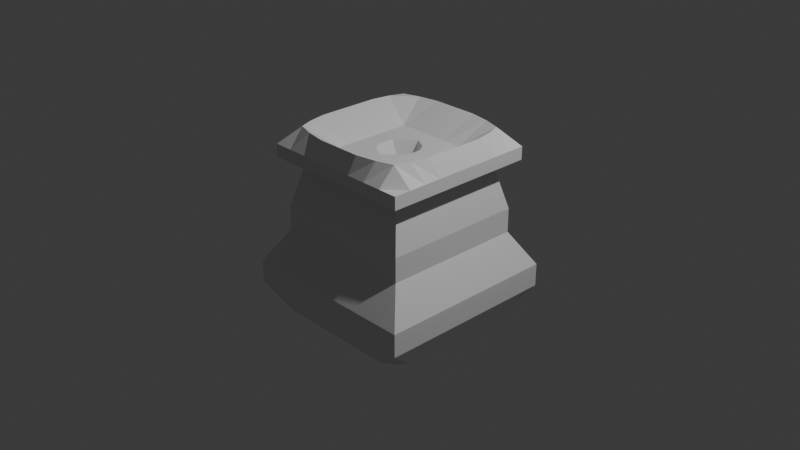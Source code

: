 # Source: The_intriguing_block_of_ever.blend  (saved by Blender 4.5.87; exported with 4.5.12 LTS)
import bpy
from mathutils import Matrix  # noqa: F401  (used for matrix-valued properties, if any)

bpy.ops.wm.read_factory_settings(use_empty=True)
scene = bpy.context.scene
scene.name = 'Scene'

# ---- collections
col_collection = bpy.data.collections.new('Collection'); scene.collection.children.link(col_collection)

# ---- materials (node trees are filled in below, after node groups)
mat_material = bpy.data.materials.new('Material')
mat_material.alpha_threshold = 0.0
mat_material.roughness = 0.5
mat_material.line_color = (0.0, 0.0, 0.0, 1.0)

# ---- material node trees
mat_material.use_nodes = True; mat_material.node_tree.nodes.clear()
_N = mat_material.node_tree.nodes; _L = mat_material.node_tree.links
n0 = _N.new('ShaderNodeOutputMaterial'); n0.name = 'Material Output'; n0.location = (200, 100)
n1 = _N.new('ShaderNodeBsdfPrincipled'); n1.name = 'Principled BSDF'; n1.location = (-200, 100)
n1.inputs[3].default_value = 1.45
_L.new(n1.outputs[0], n0.inputs[0])
n0.is_active_output = True

# ---- world
world_world = bpy.data.worlds.new('World'); scene.world = world_world
world_world.use_nodes = True; world_world.node_tree.nodes.clear()
_N = world_world.node_tree.nodes; _L = world_world.node_tree.links
n0 = _N.new('ShaderNodeOutputWorld'); n0.name = 'World Output'; n0.location = (200, 100)
n1 = _N.new('ShaderNodeBackground'); n1.name = 'Background'; n1.location = (-200, 100)
n1.inputs[0].default_value = (0.05088, 0.05088, 0.05088, 1.0)
_L.new(n1.outputs[0], n0.inputs[0])
n0.is_active_output = True
world_world.color = (0.05088, 0.05088, 0.05088)
world_world.sun_shadow_jitter_overblur = 0.0

# ---- cameras
cam_camera = bpy.data.cameras.new('Camera')
cam_camera.clip_end = 100.0
cam_camera.ortho_scale = 7.314

# ---- lights
light_light = bpy.data.lights.new('Light', 'POINT')
light_light.energy = 1000.0
light_light.shadow_soft_size = 0.1

# ---- meshes
me_cube = bpy.data.meshes.new('Cube')
me_cube.from_pydata([(0.851, 0.851, 0.8047), (0.8105, 0.8105, -1.0), (0.851, -0.851, 0.8047), (0.8105, -0.8105, -1.0), (-0.851, 0.851, 0.8047), (-0.8105, 0.8105, -1.0), (-0.851, -0.851, 0.8047), (-0.8105, -0.8105, -1.0), (0.851, 0.851, 0.6648), (0.6692, 0.6692, 0.5577), (0.7783, 0.7783, 0.1316), (0.7783, 0.7783, -2.835e-10), (0.7783, 0.7783, -0.1316), (1.0, 1.0, -0.5), (1.0, 1.0, -0.75), (-1.0, -1.0, -0.75), (-1.0, -1.0, -0.5), (-0.7783, -0.7783, -0.1316), (-0.7783, -0.7783, -2.835e-10), (-0.7783, -0.7783, 0.1316), (-0.6692, -0.6692, 0.5577), (-0.851, -0.851, 0.6648), (0.851, -0.851, 0.6648), (0.6692, -0.6692, 0.5577), (0.7783, -0.7783, 0.1316), (0.7783, -0.7783, -2.835e-10), (0.7783, -0.7783, -0.1316), (1.0, -1.0, -0.5), (1.0, -1.0, -0.75), (-0.851, 0.851, 0.6648), (-0.6692, 0.6692, 0.5577), (-0.7783, 0.7783, 0.1316), (-0.7783, 0.7783, -2.835e-10), (-0.7783, 0.7783, -0.1316), (-1.0, 1.0, -0.5), (-1.0, 1.0, -0.75), (-0.8924, 0.6941, -1.0), (-0.8924, 0.4958, -1.0), (-0.8924, 0.2975, -1.0), (-0.8924, 0.09915, -1.0), (-0.8924, -0.09915, -1.0), (-0.8924, -0.2975, -1.0), (-0.8924, -0.4958, -1.0), (-0.8924, -0.6941, -1.0), (0.851, 0.6619, 0.8047), (0.851, 0.4728, 0.8047), (0.851, 0.2837, 0.8047), (0.851, 0.09456, 0.8047), (0.851, -0.09456, 0.8047), (0.851, -0.2837, 0.8047), (0.851, -0.4728, 0.8047), (0.851, -0.6619, 0.8047), (-0.851, -0.6619, 0.8047), (-0.851, -0.4728, 0.8047), (-0.851, -0.2837, 0.8047), (-0.851, -0.09456, 0.8047), (-0.851, 0.09456, 0.8047), (-0.851, 0.2837, 0.8047), (-0.851, 0.4728, 0.8047), (-0.851, 0.6619, 0.8047), (0.8924, -0.6941, -1.0), (0.8924, -0.4958, -1.0), (0.8924, -0.2975, -1.0), (0.8924, -0.09915, -1.0), (0.8924, 0.09915, -1.0), (0.8924, 0.2975, -1.0), (0.8924, 0.4958, -1.0), (0.8924, 0.6941, -1.0), (1.0, 0.7778, -0.75), (1.0, 0.5556, -0.75), (1.0, 0.3333, -0.75), (1.0, 0.1111, -0.75), (1.0, -0.1111, -0.75), (1.0, -0.3333, -0.75), (1.0, -0.5556, -0.75), (1.0, -0.7778, -0.75), (1.0, 0.7778, -0.5), (1.0, 0.5556, -0.5), (1.0, 0.3333, -0.5), (1.0, 0.1111, -0.5), (1.0, -0.1111, -0.5), (1.0, -0.3333, -0.5), (1.0, -0.5556, -0.5), (1.0, -0.7778, -0.5), (0.7783, 0.6053, -0.1316), (0.7783, 0.4324, -0.1316), (0.7783, 0.2594, -0.1316), (0.7783, 0.08648, -0.1316), (0.7783, -0.08648, -0.1316), (0.7783, -0.2594, -0.1316), (0.7783, -0.4324, -0.1316), (0.7783, -0.6053, -0.1316), (0.7783, 0.6053, -2.835e-10), (0.7783, 0.4324, -2.835e-10), (0.7783, 0.2594, -2.835e-10), (0.7783, 0.08648, -2.835e-10), (0.7783, -0.08648, -2.835e-10), (0.7783, -0.2594, -2.835e-10), (0.7783, -0.4324, -2.835e-10), (0.7783, -0.6053, -2.835e-10), (0.7783, 0.6053, 0.1316), (0.7783, 0.4324, 0.1316), (0.7783, 0.2594, 0.1316), (0.7783, 0.08648, 0.1316), (0.7783, -0.08648, 0.1316), (0.7783, -0.2594, 0.1316), (0.7783, -0.4324, 0.1316), (0.7783, -0.6053, 0.1316), (0.6692, 0.5205, 0.5577), (0.6692, 0.3718, 0.5577), (0.6692, 0.2231, 0.5577), (0.6692, 0.07435, 0.5577), (0.6692, -0.07435, 0.5577), (0.6692, -0.2231, 0.5577), (0.6692, -0.3718, 0.5577), (0.6692, -0.5205, 0.5577), (0.851, 0.6619, 0.6648), (0.851, 0.4728, 0.6648), (0.851, 0.2837, 0.6648), (0.851, 0.09456, 0.6648), (0.851, -0.09456, 0.6648), (0.851, -0.2837, 0.6648), (0.851, -0.4728, 0.6648), (0.851, -0.6619, 0.6648), (-1.0, -0.7778, -0.75), (-1.0, -0.5556, -0.75), (-1.0, -0.3333, -0.75), (-1.0, -0.1111, -0.75), (-1.0, 0.1111, -0.75), (-1.0, 0.3333, -0.75), (-1.0, 0.5556, -0.75), (-1.0, 0.7778, -0.75), (-1.0, -0.7778, -0.5), (-1.0, -0.5556, -0.5), (-1.0, -0.3333, -0.5), (-1.0, -0.1111, -0.5), (-1.0, 0.1111, -0.5), (-1.0, 0.3333, -0.5), (-1.0, 0.5556, -0.5), (-1.0, 0.7778, -0.5), (-0.7783, -0.6053, -0.1316), (-0.7783, -0.4324, -0.1316), (-0.7783, -0.2594, -0.1316), (-0.7783, -0.08648, -0.1316), (-0.7783, 0.08648, -0.1316), (-0.7783, 0.2594, -0.1316), (-0.7783, 0.4324, -0.1316), (-0.7783, 0.6053, -0.1316), (-0.7783, -0.6053, -2.835e-10), (-0.7783, -0.4324, -2.835e-10), (-0.7783, -0.2594, -2.835e-10), (-0.7783, -0.08648, -2.835e-10), (-0.7783, 0.08648, -2.835e-10), (-0.7783, 0.2594, -2.835e-10), (-0.7783, 0.4324, -2.835e-10), (-0.7783, 0.6053, -2.835e-10), (-0.7783, -0.6053, 0.1316), (-0.7783, -0.4324, 0.1316), (-0.7783, -0.2594, 0.1316), (-0.7783, -0.08648, 0.1316), (-0.7783, 0.08648, 0.1316), (-0.7783, 0.2594, 0.1316), (-0.7783, 0.4324, 0.1316), (-0.7783, 0.6053, 0.1316), (-0.6692, -0.5205, 0.5577), (-0.6692, -0.3718, 0.5577), (-0.6692, -0.2231, 0.5577), (-0.6692, -0.07435, 0.5577), (-0.6692, 0.07435, 0.5577), (-0.6692, 0.2231, 0.5577), (-0.6692, 0.3718, 0.5577), (-0.6692, 0.5205, 0.5577), (-0.851, -0.6619, 0.6648), (-0.851, -0.4728, 0.6648), (-0.851, -0.2837, 0.6648), (-0.851, -0.09456, 0.6648), (-0.851, 0.09456, 0.6648), (-0.851, 0.2837, 0.6648), (-0.851, 0.4728, 0.6648), (-0.851, 0.6619, 0.6648), (0.6693, 0.8924, -1.0), (0.4462, 0.8924, -1.0), (0.2231, 0.8924, -1.0), (0.0, 0.8924, -1.0), (-0.2231, 0.8924, -1.0), (-0.4462, 0.8924, -1.0), (-0.6693, 0.8924, -1.0), (0.6383, -0.851, 0.8047), (0.4255, -0.851, 0.8047), (0.2128, -0.851, 0.8047), (0.0, -0.851, 0.8047), (-0.2128, -0.851, 0.8047), (-0.4255, -0.851, 0.8047), (-0.6383, -0.851, 0.8047), (-0.6693, -0.8924, -1.0), (-0.4462, -0.8924, -1.0), (-0.2231, -0.8924, -1.0), (0.0, -0.8924, -1.0), (0.2231, -0.8924, -1.0), (0.4462, -0.8924, -1.0), (0.6693, -0.8924, -1.0), (-0.6383, 0.851, 0.8047), (-0.4255, 0.851, 0.8047), (-0.2128, 0.851, 0.8047), (0.0, 0.851, 0.8047), (0.2128, 0.851, 0.8047), (0.4255, 0.851, 0.8047), (0.6383, 0.851, 0.8047), (-0.75, 1.0, -0.75), (-0.5, 1.0, -0.75), (-0.25, 1.0, -0.75), (0.0, 1.0, -0.75), (0.25, 1.0, -0.75), (0.5, 1.0, -0.75), (0.75, 1.0, -0.75), (-0.75, 1.0, -0.5), (-0.5, 1.0, -0.5), (-0.25, 1.0, -0.5), (0.0, 1.0, -0.5), (0.25, 1.0, -0.5), (0.5, 1.0, -0.5), (0.75, 1.0, -0.5), (-0.5837, 0.7783, -0.1316), (-0.3891, 0.7783, -0.1316), (-0.1946, 0.7783, -0.1316), (0.0, 0.7783, -0.1316), (0.1946, 0.7783, -0.1316), (0.3891, 0.7783, -0.1316), (0.5837, 0.7783, -0.1316), (-0.5837, 0.7783, -2.835e-10), (-0.3891, 0.7783, -2.835e-10), (-0.1946, 0.7783, -2.835e-10), (0.0, 0.7783, -2.835e-10), (0.1946, 0.7783, -2.835e-10), (0.3891, 0.7783, -2.835e-10), (0.5837, 0.7783, -2.835e-10), (-0.5837, 0.7783, 0.1316), (-0.3891, 0.7783, 0.1316), (-0.1946, 0.7783, 0.1316), (0.0, 0.7783, 0.1316), (0.1946, 0.7783, 0.1316), (0.3891, 0.7783, 0.1316), (0.5837, 0.7783, 0.1316), (-0.5019, 0.6692, 0.5577), (-0.3346, 0.6692, 0.5577), (-0.1673, 0.6692, 0.5577), (0.0, 0.6692, 0.5577), (0.1673, 0.6692, 0.5577), (0.3346, 0.6692, 0.5577), (0.5019, 0.6692, 0.5577), (-0.6383, 0.851, 0.6648), (-0.4255, 0.851, 0.6648), (-0.2128, 0.851, 0.6648), (0.0, 0.851, 0.6648), (0.2128, 0.851, 0.6648), (0.4255, 0.851, 0.6648), (0.6383, 0.851, 0.6648), (0.75, -1.0, -0.75), (0.5, -1.0, -0.75), (0.25, -1.0, -0.75), (0.0, -1.0, -0.75), (-0.25, -1.0, -0.75), (-0.5, -1.0, -0.75), (-0.75, -1.0, -0.75), (0.75, -1.0, -0.5), (0.5, -1.0, -0.5), (0.25, -1.0, -0.5), (0.0, -1.0, -0.5), (-0.25, -1.0, -0.5), (-0.5, -1.0, -0.5), (-0.75, -1.0, -0.5), (0.5837, -0.7783, -0.1316), (0.3891, -0.7783, -0.1316), (0.1946, -0.7783, -0.1316), (0.0, -0.7783, -0.1316), (-0.1946, -0.7783, -0.1316), (-0.3891, -0.7783, -0.1316), (-0.5837, -0.7783, -0.1316), (0.5837, -0.7783, -2.835e-10), (0.3891, -0.7783, -2.835e-10), (0.1946, -0.7783, -2.835e-10), (0.0, -0.7783, -2.835e-10), (-0.1946, -0.7783, -2.835e-10), (-0.3891, -0.7783, -2.835e-10), (-0.5837, -0.7783, -2.835e-10), (0.5837, -0.7783, 0.1316), (0.3891, -0.7783, 0.1316), (0.1946, -0.7783, 0.1316), (0.0, -0.7783, 0.1316), (-0.1946, -0.7783, 0.1316), (-0.3891, -0.7783, 0.1316), (-0.5837, -0.7783, 0.1316), (0.5019, -0.6692, 0.5577), (0.3346, -0.6692, 0.5577), (0.1673, -0.6692, 0.5577), (0.0, -0.6692, 0.5577), (-0.1673, -0.6692, 0.5577), (-0.3346, -0.6692, 0.5577), (-0.5019, -0.6692, 0.5577), (0.6383, -0.851, 0.6648), (0.4255, -0.851, 0.6648), (0.2128, -0.851, 0.6648), (0.0, -0.851, 0.6648), (-0.2128, -0.851, 0.6648), (-0.4255, -0.851, 0.6648), (-0.6383, -0.851, 0.6648), (0.75, 0.7778, -1.0), (0.5, 0.7778, -1.0), (0.25, 0.7778, -1.0), (0.0, 0.7778, -1.0), (-0.25, 0.7778, -1.0), (-0.5, 0.7778, -1.0), (-0.75, 0.7778, -1.0), (0.75, 0.5556, -1.0), (0.4156, 0.4618, -1.0), (0.1463, 0.3251, -1.0), (0.0, 0.3251, -1.0), (-0.1463, 0.3251, -1.0), (-0.4156, 0.4618, -1.0), (-0.75, 0.5556, -1.0), (0.75, 0.3333, -1.0), (0.2926, 0.195, -1.0), (0.1466, 0.1954, 0.07684), (0.0, 0.4334, 0.07684), (-0.1466, 0.1954, 0.07684), (-0.2926, 0.195, -1.0), (-0.75, 0.3333, -1.0), (0.75, 0.1111, -1.0), (0.2926, 0.06502, -1.0), (0.1918, 0.08526, 0.07684), (0.0, 0.1111, 0.07684), (-0.1918, 0.08526, 0.07684), (-0.2926, 0.06502, -1.0), (-0.75, 0.1111, -1.0), (0.75, -0.1111, -1.0), (0.2926, -0.06502, -1.0), (0.1918, -0.08526, 0.07684), (0.0, -0.1111, 0.07684), (-0.1918, -0.08526, 0.07684), (-0.2926, -0.06502, -1.0), (-0.75, -0.1111, -1.0), (0.75, -0.3333, -1.0), (0.2926, -0.195, -1.0), (0.1466, -0.1954, 0.07684), (0.0, -0.4334, 0.07684), (-0.1466, -0.1954, 0.07684), (-0.2926, -0.195, -1.0), (-0.75, -0.3333, -1.0), (0.75, -0.5556, -1.0), (0.4156, -0.4618, -1.0), (0.1463, -0.3251, -1.0), (0.0, -0.3251, -1.0), (-0.1463, -0.3251, -1.0), (-0.4156, -0.4618, -1.0), (-0.75, -0.5556, -1.0), (0.75, -0.7778, -1.0), (0.5, -0.7778, -1.0), (0.25, -0.7778, -1.0), (0.0, -0.7778, -1.0), (-0.25, -0.7778, -1.0), (-0.5, -0.7778, -1.0), (-0.75, -0.7778, -1.0), (-0.6552, 0.6795, 1.0), (-0.4748, 0.7386, 1.0), (-0.25, 0.7778, 1.0), (0.0, 0.7778, 1.0), (0.25, 0.7778, 1.0), (0.4748, 0.7386, 1.0), (0.6552, 0.6795, 1.0), (-0.7122, 0.5276, 1.0), (-0.394, 0.4377, 0.7839), (-0.197, 0.4377, 0.7839), (-8.338e-11, 0.4377, 0.7839), (0.197, 0.4377, 0.7839), (0.394, 0.4377, 0.7839), (0.7122, 0.5276, 1.0), (-0.75, 0.3333, 1.0), (-0.394, 0.2626, 0.7839), (-0.138, 0.184, 0.7839), (-8.338e-11, 0.2626, 0.7839), (0.138, 0.184, 0.7839), (0.394, 0.2626, 0.7839), (0.75, 0.3333, 1.0), (-0.75, 0.1111, 1.0), (-0.394, 0.08755, 0.7839), (-0.197, 0.08755, 0.7839), (-8.338e-11, 0.08755, 0.3218), (0.197, 0.08755, 0.7839), (0.394, 0.08755, 0.7839), (0.75, 0.1111, 1.0), (-0.75, -0.1111, 1.0), (-0.394, -0.08755, 0.7839), (-0.197, -0.08755, 0.7839), (-8.338e-11, -0.08755, 0.3218), (0.197, -0.08755, 0.7839), (0.394, -0.08755, 0.7839), (0.75, -0.1111, 1.0), (-0.75, -0.3333, 1.0), (-0.394, -0.2626, 0.7839), (-0.138, -0.184, 0.7839), (-8.338e-11, -0.2626, 0.7839), (0.138, -0.184, 0.7839), (0.394, -0.2626, 0.7839), (0.75, -0.3333, 1.0), (-0.7122, -0.5276, 1.0), (-0.394, -0.4377, 0.7839), (-0.197, -0.4377, 0.7839), (-8.338e-11, -0.4377, 0.7839), (0.197, -0.4377, 0.7839), (0.394, -0.4377, 0.7839), (0.7122, -0.5276, 1.0), (-0.6552, -0.6795, 1.0), (-0.4748, -0.7386, 1.0), (-0.25, -0.7778, 1.0), (0.0, -0.7778, 1.0), (0.25, -0.7778, 1.0), (0.4748, -0.7386, 1.0), (0.6552, -0.6795, 1.0)], [], [(411, 52, 6, 193), (305, 193, 6, 21), (179, 59, 4, 29), (355, 60, 3, 200), (123, 51, 2, 22), (256, 207, 0, 8), (180, 214, 14, 1), (214, 221, 13, 14), (221, 228, 12, 13), (228, 235, 11, 12), (235, 242, 10, 11), (242, 249, 9, 10), (249, 256, 8, 9), (60, 75, 28, 3), (75, 83, 27, 28), (83, 91, 26, 27), (91, 99, 25, 26), (99, 107, 24, 25), (107, 115, 23, 24), (115, 123, 22, 23), (36, 131, 35, 5), (131, 139, 34, 35), (139, 147, 33, 34), (147, 155, 32, 33), (155, 163, 31, 32), (163, 171, 30, 31), (171, 179, 29, 30), (194, 263, 15, 7), (263, 270, 16, 15), (270, 277, 17, 16), (277, 284, 18, 17), (284, 291, 19, 18), (291, 298, 20, 19), (298, 305, 21, 20), (20, 21, 172, 164), (164, 172, 173, 165), (165, 173, 174, 166), (166, 174, 175, 167), (167, 175, 176, 168), (168, 176, 177, 169), (169, 177, 178, 170), (170, 178, 179, 171), (19, 20, 164, 156), (156, 164, 165, 157), (157, 165, 166, 158), (158, 166, 167, 159), (159, 167, 168, 160), (160, 168, 169, 161), (161, 169, 170, 162), (162, 170, 171, 163), (18, 19, 156, 148), (148, 156, 157, 149), (149, 157, 158, 150), (150, 158, 159, 151), (151, 159, 160, 152), (152, 160, 161, 153), (153, 161, 162, 154), (154, 162, 163, 155), (17, 18, 148, 140), (140, 148, 149, 141), (141, 149, 150, 142), (142, 150, 151, 143), (143, 151, 152, 144), (144, 152, 153, 145), (145, 153, 154, 146), (146, 154, 155, 147), (16, 17, 140, 132), (132, 140, 141, 133), (133, 141, 142, 134), (134, 142, 143, 135), (135, 143, 144, 136), (136, 144, 145, 137), (137, 145, 146, 138), (138, 146, 147, 139), (15, 16, 132, 124), (124, 132, 133, 125), (125, 133, 134, 126), (126, 134, 135, 127), (127, 135, 136, 128), (128, 136, 137, 129), (129, 137, 138, 130), (130, 138, 139, 131), (7, 15, 124, 43), (43, 124, 125, 42), (42, 125, 126, 41), (41, 126, 127, 40), (40, 127, 128, 39), (39, 128, 129, 38), (38, 129, 130, 37), (37, 130, 131, 36), (9, 8, 116, 108), (108, 116, 117, 109), (109, 117, 118, 110), (110, 118, 119, 111), (111, 119, 120, 112), (112, 120, 121, 113), (113, 121, 122, 114), (114, 122, 123, 115), (10, 9, 108, 100), (100, 108, 109, 101), (101, 109, 110, 102), (102, 110, 111, 103), (103, 111, 112, 104), (104, 112, 113, 105), (105, 113, 114, 106), (106, 114, 115, 107), (11, 10, 100, 92), (92, 100, 101, 93), (93, 101, 102, 94), (94, 102, 103, 95), (95, 103, 104, 96), (96, 104, 105, 97), (97, 105, 106, 98), (98, 106, 107, 99), (12, 11, 92, 84), (84, 92, 93, 85), (85, 93, 94, 86), (86, 94, 95, 87), (87, 95, 96, 88), (88, 96, 97, 89), (89, 97, 98, 90), (90, 98, 99, 91), (13, 12, 84, 76), (76, 84, 85, 77), (77, 85, 86, 78), (78, 86, 87, 79), (79, 87, 88, 80), (80, 88, 89, 81), (81, 89, 90, 82), (82, 90, 91, 83), (14, 13, 76, 68), (68, 76, 77, 69), (69, 77, 78, 70), (70, 78, 79, 71), (71, 79, 80, 72), (72, 80, 81, 73), (73, 81, 82, 74), (74, 82, 83, 75), (1, 14, 68, 67), (67, 68, 69, 66), (66, 69, 70, 65), (65, 70, 71, 64), (64, 71, 72, 63), (63, 72, 73, 62), (62, 73, 74, 61), (61, 74, 75, 60), (8, 0, 44, 116), (116, 44, 45, 117), (117, 45, 46, 118), (118, 46, 47, 119), (119, 47, 48, 120), (120, 48, 49, 121), (121, 49, 50, 122), (122, 50, 51, 123), (180, 1, 67, 306), (306, 67, 66, 313), (313, 66, 65, 320), (320, 65, 64, 327), (327, 64, 63, 334), (334, 63, 62, 341), (341, 62, 61, 348), (348, 61, 60, 355), (21, 6, 52, 172), (172, 52, 53, 173), (173, 53, 54, 174), (174, 54, 55, 175), (175, 55, 56, 176), (176, 56, 57, 177), (177, 57, 58, 178), (178, 58, 59, 179), (201, 4, 59, 362), (362, 59, 58, 369), (369, 58, 57, 376), (376, 57, 56, 383), (383, 56, 55, 390), (390, 55, 54, 397), (397, 54, 53, 404), (404, 53, 52, 411), (50, 410, 417, 51), (410, 409, 416, 417), (409, 408, 415, 416), (408, 407, 414, 415), (407, 406, 413, 414), (406, 405, 412, 413), (405, 404, 411, 412), (49, 403, 410, 50), (403, 402, 409, 410), (402, 401, 408, 409), (401, 400, 407, 408), (400, 399, 406, 407), (399, 398, 405, 406), (398, 397, 404, 405), (48, 396, 403, 49), (396, 395, 402, 403), (395, 394, 401, 402), (394, 393, 400, 401), (393, 392, 399, 400), (392, 391, 398, 399), (391, 390, 397, 398), (47, 389, 396, 48), (389, 388, 395, 396), (388, 387, 394, 395), (387, 386, 393, 394), (386, 385, 392, 393), (385, 384, 391, 392), (384, 383, 390, 391), (46, 382, 389, 47), (382, 381, 388, 389), (381, 380, 387, 388), (380, 379, 386, 387), (379, 378, 385, 386), (378, 377, 384, 385), (377, 376, 383, 384), (45, 375, 382, 46), (375, 374, 381, 382), (374, 373, 380, 381), (373, 372, 379, 380), (372, 371, 378, 379), (371, 370, 377, 378), (370, 369, 376, 377), (44, 368, 375, 45), (368, 367, 374, 375), (367, 366, 373, 374), (366, 365, 372, 373), (365, 364, 371, 372), (364, 363, 370, 371), (363, 362, 369, 370), (0, 207, 368, 44), (207, 206, 367, 368), (206, 205, 366, 367), (205, 204, 365, 366), (204, 203, 364, 365), (203, 202, 363, 364), (202, 201, 362, 363), (42, 354, 361, 43), (354, 353, 360, 361), (353, 352, 359, 360), (352, 351, 358, 359), (351, 350, 357, 358), (350, 349, 356, 357), (349, 348, 355, 356), (41, 347, 354, 42), (347, 346, 353, 354), (346, 345, 352, 353), (345, 344, 351, 352), (344, 343, 350, 351), (343, 342, 349, 350), (342, 341, 348, 349), (40, 340, 347, 41), (340, 339, 346, 347), (339, 338, 345, 346), (338, 337, 344, 345), (337, 336, 343, 344), (336, 335, 342, 343), (335, 334, 341, 342), (39, 333, 340, 40), (333, 332, 339, 340), (332, 331, 338, 339), (331, 330, 337, 338), (330, 329, 336, 337), (329, 328, 335, 336), (328, 327, 334, 335), (38, 326, 333, 39), (326, 325, 332, 333), (325, 324, 331, 332), (324, 323, 330, 331), (323, 322, 329, 330), (322, 321, 328, 329), (321, 320, 327, 328), (37, 319, 326, 38), (319, 318, 325, 326), (318, 317, 324, 325), (317, 316, 323, 324), (316, 315, 322, 323), (315, 314, 321, 322), (314, 313, 320, 321), (36, 312, 319, 37), (312, 311, 318, 319), (311, 310, 317, 318), (310, 309, 316, 317), (309, 308, 315, 316), (308, 307, 314, 315), (307, 306, 313, 314), (5, 186, 312, 36), (186, 185, 311, 312), (185, 184, 310, 311), (184, 183, 309, 310), (183, 182, 308, 309), (182, 181, 307, 308), (181, 180, 306, 307), (23, 22, 299, 292), (292, 299, 300, 293), (293, 300, 301, 294), (294, 301, 302, 295), (295, 302, 303, 296), (296, 303, 304, 297), (297, 304, 305, 298), (24, 23, 292, 285), (285, 292, 293, 286), (286, 293, 294, 287), (287, 294, 295, 288), (288, 295, 296, 289), (289, 296, 297, 290), (290, 297, 298, 291), (25, 24, 285, 278), (278, 285, 286, 279), (279, 286, 287, 280), (280, 287, 288, 281), (281, 288, 289, 282), (282, 289, 290, 283), (283, 290, 291, 284), (26, 25, 278, 271), (271, 278, 279, 272), (272, 279, 280, 273), (273, 280, 281, 274), (274, 281, 282, 275), (275, 282, 283, 276), (276, 283, 284, 277), (27, 26, 271, 264), (264, 271, 272, 265), (265, 272, 273, 266), (266, 273, 274, 267), (267, 274, 275, 268), (268, 275, 276, 269), (269, 276, 277, 270), (28, 27, 264, 257), (257, 264, 265, 258), (258, 265, 266, 259), (259, 266, 267, 260), (260, 267, 268, 261), (261, 268, 269, 262), (262, 269, 270, 263), (3, 28, 257, 200), (200, 257, 258, 199), (199, 258, 259, 198), (198, 259, 260, 197), (197, 260, 261, 196), (196, 261, 262, 195), (195, 262, 263, 194), (30, 29, 250, 243), (243, 250, 251, 244), (244, 251, 252, 245), (245, 252, 253, 246), (246, 253, 254, 247), (247, 254, 255, 248), (248, 255, 256, 249), (31, 30, 243, 236), (236, 243, 244, 237), (237, 244, 245, 238), (238, 245, 246, 239), (239, 246, 247, 240), (240, 247, 248, 241), (241, 248, 249, 242), (32, 31, 236, 229), (229, 236, 237, 230), (230, 237, 238, 231), (231, 238, 239, 232), (232, 239, 240, 233), (233, 240, 241, 234), (234, 241, 242, 235), (33, 32, 229, 222), (222, 229, 230, 223), (223, 230, 231, 224), (224, 231, 232, 225), (225, 232, 233, 226), (226, 233, 234, 227), (227, 234, 235, 228), (34, 33, 222, 215), (215, 222, 223, 216), (216, 223, 224, 217), (217, 224, 225, 218), (218, 225, 226, 219), (219, 226, 227, 220), (220, 227, 228, 221), (35, 34, 215, 208), (208, 215, 216, 209), (209, 216, 217, 210), (210, 217, 218, 211), (211, 218, 219, 212), (212, 219, 220, 213), (213, 220, 221, 214), (5, 35, 208, 186), (186, 208, 209, 185), (185, 209, 210, 184), (184, 210, 211, 183), (183, 211, 212, 182), (182, 212, 213, 181), (181, 213, 214, 180), (29, 4, 201, 250), (250, 201, 202, 251), (251, 202, 203, 252), (252, 203, 204, 253), (253, 204, 205, 254), (254, 205, 206, 255), (255, 206, 207, 256), (43, 361, 194, 7), (361, 360, 195, 194), (360, 359, 196, 195), (359, 358, 197, 196), (358, 357, 198, 197), (357, 356, 199, 198), (356, 355, 200, 199), (22, 2, 187, 299), (299, 187, 188, 300), (300, 188, 189, 301), (301, 189, 190, 302), (302, 190, 191, 303), (303, 191, 192, 304), (304, 192, 193, 305), (51, 417, 187, 2), (417, 416, 188, 187), (416, 415, 189, 188), (415, 414, 190, 189), (414, 413, 191, 190), (413, 412, 192, 191), (412, 411, 193, 192)])
_uv = me_cube.uv_layers.new(name='UVMap')
_uv.uv.foreach_set('vector', [0.8438, 0.7222, 0.875, 0.7222, 0.875, 0.75, 0.8438, 0.75, 0.5938, 0.9688, 0.625, 0.9688, 0.625, 1.0, 0.5938, 1.0, 0.5938, 0.2222, 0.625, 0.2222, 0.625, 0.25, 0.5938, 0.25, 0.3438, 0.7222, 0.375, 0.7222, 0.375, 0.75, 0.3438, 0.75, 0.5938, 0.7222, 0.625, 0.7222, 0.625, 0.75, 0.5938, 0.75, 0.5938, 0.4688, 0.625, 0.4688, 0.625, 0.5, 0.5938, 0.5, 0.375, 0.4688, 0.4062, 0.4688, 0.4062, 0.5, 0.375, 0.5, 0.4062, 0.4688, 0.4375, 0.4688, 0.4375, 0.5, 0.4062, 0.5, 0.4375, 0.4688, 0.4688, 0.4688, 0.4688, 0.5, 0.4375, 0.5, 0.4688, 0.4688, 0.5, 0.4688, 0.5, 0.5, 0.4688, 0.5, 0.5, 0.4688, 0.5312, 0.4688, 0.5312, 0.5, 0.5, 0.5, 0.5312, 0.4688, 0.5625, 0.4688, 0.5625, 0.5, 0.5312, 0.5, 0.5625, 0.4688, 0.5938, 0.4688, 0.5938, 0.5, 0.5625, 0.5, 0.375, 0.7222, 0.4062, 0.7222, 0.4062, 0.75, 0.375, 0.75, 0.4062, 0.7222, 0.4375, 0.7222, 0.4375, 0.75, 0.4062, 0.75, 0.4375, 0.7222, 0.4688, 0.7222, 0.4688, 0.75, 0.4375, 0.75, 0.4688, 0.7222, 0.5, 0.7222, 0.5, 0.75, 0.4688, 0.75, 0.5, 0.7222, 0.5312, 0.7222, 0.5312, 0.75, 0.5, 0.75, 0.5312, 0.7222, 0.5625, 0.7222, 0.5625, 0.75, 0.5312, 0.75, 0.5625, 0.7222, 0.5938, 0.7222, 0.5938, 0.75, 0.5625, 0.75, 0.375, 0.2222, 0.4062, 0.2222, 0.4062, 0.25, 0.375, 0.25, 0.4062, 0.2222, 0.4375, 0.2222, 0.4375, 0.25, 0.4062, 0.25, 0.4375, 0.2222, 0.4688, 0.2222, 0.4688, 0.25, 0.4375, 0.25, 0.4688, 0.2222, 0.5, 0.2222, 0.5, 0.25, 0.4688, 0.25, 0.5, 0.2222, 0.5312, 0.2222, 0.5312, 0.25, 0.5, 0.25, 0.5312, 0.2222, 0.5625, 0.2222, 0.5625, 0.25, 0.5312, 0.25, 0.5625, 0.2222, 0.5938, 0.2222, 0.5938, 0.25, 0.5625, 0.25, 0.375, 0.9688, 0.4062, 0.9688, 0.4062, 1.0, 0.375, 1.0, 0.4062, 0.9688, 0.4375, 0.9688, 0.4375, 1.0, 0.4062, 1.0, 0.4375, 0.9688, 0.4688, 0.9688, 0.4688, 1.0, 0.4375, 1.0, 0.4688, 0.9688, 0.5, 0.9688, 0.5, 1.0, 0.4688, 1.0, 0.5, 0.9688, 0.5312, 0.9688, 0.5312, 1.0, 0.5, 1.0, 0.5312, 0.9688, 0.5625, 0.9688, 0.5625, 1.0, 0.5312, 1.0, 0.5625, 0.9688, 0.5938, 0.9688, 0.5938, 1.0, 0.5625, 1.0, 0.5625, 0.0, 0.5938, 0.0, 0.5938, 0.02778, 0.5625, 0.02778, 0.5625, 0.02778, 0.5938, 0.02778, 0.5938, 0.05556, 0.5625, 0.05556, 0.5625, 0.05556, 0.5938, 0.05556, 0.5938, 0.08333, 0.5625, 0.08333, 0.5625, 0.08333, 0.5938, 0.08333, 0.5938, 0.1111, 0.5625, 0.1111, 0.5625, 0.1111, 0.5938, 0.1111, 0.5938, 0.1389, 0.5625, 0.1389, 0.5625, 0.1389, 0.5938, 0.1389, 0.5938, 0.1667, 0.5625, 0.1667, 0.5625, 0.1667, 0.5938, 0.1667, 0.5938, 0.1944, 0.5625, 0.1944, 0.5625, 0.1944, 0.5938, 0.1944, 0.5938, 0.2222, 0.5625, 0.2222, 0.5312, 0.0, 0.5625, 0.0, 0.5625, 0.02778, 0.5312, 0.02778, 0.5312, 0.02778, 0.5625, 0.02778, 0.5625, 0.05556, 0.5312, 0.05556, 0.5312, 0.05556, 0.5625, 0.05556, 0.5625, 0.08333, 0.5312, 0.08333, 0.5312, 0.08333, 0.5625, 0.08333, 0.5625, 0.1111, 0.5312, 0.1111, 0.5312, 0.1111, 0.5625, 0.1111, 0.5625, 0.1389, 0.5312, 0.1389, 0.5312, 0.1389, 0.5625, 0.1389, 0.5625, 0.1667, 0.5312, 0.1667, 0.5312, 0.1667, 0.5625, 0.1667, 0.5625, 0.1944, 0.5312, 0.1944, 0.5312, 0.1944, 0.5625, 0.1944, 0.5625, 0.2222, 0.5312, 0.2222, 0.5, 0.0, 0.5312, 0.0, 0.5312, 0.02778, 0.5, 0.02778, 0.5, 0.02778, 0.5312, 0.02778, 0.5312, 0.05556, 0.5, 0.05556, 0.5, 0.05556, 0.5312, 0.05556, 0.5312, 0.08333, 0.5, 0.08333, 0.5, 0.08333, 0.5312, 0.08333, 0.5312, 0.1111, 0.5, 0.1111, 0.5, 0.1111, 0.5312, 0.1111, 0.5312, 0.1389, 0.5, 0.1389, 0.5, 0.1389, 0.5312, 0.1389, 0.5312, 0.1667, 0.5, 0.1667, 0.5, 0.1667, 0.5312, 0.1667, 0.5312, 0.1944, 0.5, 0.1944, 0.5, 0.1944, 0.5312, 0.1944, 0.5312, 0.2222, 0.5, 0.2222, 0.4688, 0.0, 0.5, 0.0, 0.5, 0.02778, 0.4688, 0.02778, 0.4688, 0.02778, 0.5, 0.02778, 0.5, 0.05556, 0.4688, 0.05556, 0.4688, 0.05556, 0.5, 0.05556, 0.5, 0.08333, 0.4688, 0.08333, 0.4688, 0.08333, 0.5, 0.08333, 0.5, 0.1111, 0.4688, 0.1111, 0.4688, 0.1111, 0.5, 0.1111, 0.5, 0.1389, 0.4688, 0.1389, 0.4688, 0.1389, 0.5, 0.1389, 0.5, 0.1667, 0.4688, 0.1667, 0.4688, 0.1667, 0.5, 0.1667, 0.5, 0.1944, 0.4688, 0.1944, 0.4688, 0.1944, 0.5, 0.1944, 0.5, 0.2222, 0.4688, 0.2222, 0.4375, 0.0, 0.4688, 0.0, 0.4688, 0.02778, 0.4375, 0.02778, 0.4375, 0.02778, 0.4688, 0.02778, 0.4688, 0.05556, 0.4375, 0.05556, 0.4375, 0.05556, 0.4688, 0.05556, 0.4688, 0.08333, 0.4375, 0.08333, 0.4375, 0.08333, 0.4688, 0.08333, 0.4688, 0.1111, 0.4375, 0.1111, 0.4375, 0.1111, 0.4688, 0.1111, 0.4688, 0.1389, 0.4375, 0.1389, 0.4375, 0.1389, 0.4688, 0.1389, 0.4688, 0.1667, 0.4375, 0.1667, 0.4375, 0.1667, 0.4688, 0.1667, 0.4688, 0.1944, 0.4375, 0.1944, 0.4375, 0.1944, 0.4688, 0.1944, 0.4688, 0.2222, 0.4375, 0.2222, 0.4062, 0.0, 0.4375, 0.0, 0.4375, 0.02778, 0.4062, 0.02778, 0.4062, 0.02778, 0.4375, 0.02778, 0.4375, 0.05556, 0.4062, 0.05556, 0.4062, 0.05556, 0.4375, 0.05556, 0.4375, 0.08333, 0.4062, 0.08333, 0.4062, 0.08333, 0.4375, 0.08333, 0.4375, 0.1111, 0.4062, 0.1111, 0.4062, 0.1111, 0.4375, 0.1111, 0.4375, 0.1389, 0.4063, 0.1389, 0.4063, 0.1389, 0.4375, 0.1389, 0.4375, 0.1667, 0.4063, 0.1667, 0.4063, 0.1667, 0.4375, 0.1667, 0.4375, 0.1944, 0.4062, 0.1944, 0.4062, 0.1944, 0.4375, 0.1944, 0.4375, 0.2222, 0.4062, 0.2222, 0.375, 0.0, 0.4062, 0.0, 0.4062, 0.02778, 0.375, 0.02778, 0.375, 0.02778, 0.4062, 0.02778, 0.4062, 0.05556, 0.375, 0.05556, 0.375, 0.05556, 0.4062, 0.05556, 0.4062, 0.08333, 0.375, 0.08333, 0.375, 0.08333, 0.4062, 0.08333, 0.4062, 0.1111, 0.375, 0.1111, 0.375, 0.1111, 0.4062, 0.1111, 0.4063, 0.1389, 0.375, 0.1389, 0.375, 0.1389, 0.4063, 0.1389, 0.4063, 0.1667, 0.375, 0.1667, 0.375, 0.1667, 0.4063, 0.1667, 0.4062, 0.1944, 0.375, 0.1944, 0.375, 0.1944, 0.4062, 0.1944, 0.4062, 0.2222, 0.375, 0.2222, 0.5625, 0.5, 0.5938, 0.5, 0.5938, 0.5278, 0.5625, 0.5278, 0.5625, 0.5278, 0.5938, 0.5278, 0.5938, 0.5556, 0.5625, 0.5556, 0.5625, 0.5556, 0.5938, 0.5556, 0.5938, 0.5833, 0.5625, 0.5833, 0.5625, 0.5833, 0.5938, 0.5833, 0.5938, 0.6111, 0.5625, 0.6111, 0.5625, 0.6111, 0.5938, 0.6111, 0.5938, 0.6389, 0.5625, 0.6389, 0.5625, 0.6389, 0.5938, 0.6389, 0.5938, 0.6667, 0.5625, 0.6667, 0.5625, 0.6667, 0.5938, 0.6667, 0.5938, 0.6944, 0.5625, 0.6944, 0.5625, 0.6944, 0.5938, 0.6944, 0.5938, 0.7222, 0.5625, 0.7222, 0.5312, 0.5, 0.5625, 0.5, 0.5625, 0.5278, 0.5312, 0.5278, 0.5312, 0.5278, 0.5625, 0.5278, 0.5625, 0.5556, 0.5312, 0.5556, 0.5312, 0.5556, 0.5625, 0.5556, 0.5625, 0.5833, 0.5312, 0.5833, 0.5312, 0.5833, 0.5625, 0.5833, 0.5625, 0.6111, 0.5312, 0.6111, 0.5312, 0.6111, 0.5625, 0.6111, 0.5625, 0.6389, 0.5312, 0.6389, 0.5312, 0.6389, 0.5625, 0.6389, 0.5625, 0.6667, 0.5312, 0.6667, 0.5312, 0.6667, 0.5625, 0.6667, 0.5625, 0.6944, 0.5312, 0.6944, 0.5312, 0.6944, 0.5625, 0.6944, 0.5625, 0.7222, 0.5312, 0.7222, 0.5, 0.5, 0.5312, 0.5, 0.5312, 0.5278, 0.5, 0.5278, 0.5, 0.5278, 0.5312, 0.5278, 0.5312, 0.5556, 0.5, 0.5556, 0.5, 0.5556, 0.5312, 0.5556, 0.5312, 0.5833, 0.5, 0.5833, 0.5, 0.5833, 0.5312, 0.5833, 0.5312, 0.6111, 0.5, 0.6111, 0.5, 0.6111, 0.5312, 0.6111, 0.5312, 0.6389, 0.5, 0.6389, 0.5, 0.6389, 0.5312, 0.6389, 0.5312, 0.6667, 0.5, 0.6667, 0.5, 0.6667, 0.5312, 0.6667, 0.5312, 0.6944, 0.5, 0.6944, 0.5, 0.6944, 0.5312, 0.6944, 0.5312, 0.7222, 0.5, 0.7222, 0.4688, 0.5, 0.5, 0.5, 0.5, 0.5278, 0.4688, 0.5278, 0.4688, 0.5278, 0.5, 0.5278, 0.5, 0.5556, 0.4688, 0.5556, 0.4688, 0.5556, 0.5, 0.5556, 0.5, 0.5833, 0.4688, 0.5833, 0.4688, 0.5833, 0.5, 0.5833, 0.5, 0.6111, 0.4688, 0.6111, 0.4688, 0.6111, 0.5, 0.6111, 0.5, 0.6389, 0.4688, 0.6389, 0.4688, 0.6389, 0.5, 0.6389, 0.5, 0.6667, 0.4688, 0.6667, 0.4688, 0.6667, 0.5, 0.6667, 0.5, 0.6944, 0.4688, 0.6944, 0.4688, 0.6944, 0.5, 0.6944, 0.5, 0.7222, 0.4688, 0.7222, 0.4375, 0.5, 0.4688, 0.5, 0.4688, 0.5278, 0.4375, 0.5278, 0.4375, 0.5278, 0.4688, 0.5278, 0.4688, 0.5556, 0.4375, 0.5556, 0.4375, 0.5556, 0.4688, 0.5556, 0.4688, 0.5833, 0.4375, 0.5833, 0.4375, 0.5833, 0.4688, 0.5833, 0.4688, 0.6111, 0.4375, 0.6111, 0.4375, 0.6111, 0.4688, 0.6111, 0.4688, 0.6389, 0.4375, 0.6389, 0.4375, 0.6389, 0.4688, 0.6389, 0.4688, 0.6667, 0.4375, 0.6667, 0.4375, 0.6667, 0.4688, 0.6667, 0.4688, 0.6944, 0.4375, 0.6944, 0.4375, 0.6944, 0.4688, 0.6944, 0.4688, 0.7222, 0.4375, 0.7222, 0.4062, 0.5, 0.4375, 0.5, 0.4375, 0.5278, 0.4062, 0.5278, 0.4062, 0.5278, 0.4375, 0.5278, 0.4375, 0.5556, 0.4062, 0.5556, 0.4062, 0.5556, 0.4375, 0.5556, 0.4375, 0.5833, 0.4062, 0.5833, 0.4062, 0.5833, 0.4375, 0.5833, 0.4375, 0.6111, 0.4062, 0.6111, 0.4062, 0.6111, 0.4375, 0.6111, 0.4375, 0.6389, 0.4063, 0.6389, 0.4063, 0.6389, 0.4375, 0.6389, 0.4375, 0.6667, 0.4063, 0.6667, 0.4063, 0.6667, 0.4375, 0.6667, 0.4375, 0.6944, 0.4062, 0.6944, 0.4062, 0.6944, 0.4375, 0.6944, 0.4375, 0.7222, 0.4062, 0.7222, 0.375, 0.5, 0.4062, 0.5, 0.4062, 0.5278, 0.375, 0.5278, 0.375, 0.5278, 0.4062, 0.5278, 0.4062, 0.5556, 0.375, 0.5556, 0.375, 0.5556, 0.4062, 0.5556, 0.4062, 0.5833, 0.375, 0.5833, 0.375, 0.5833, 0.4062, 0.5833, 0.4062, 0.6111, 0.375, 0.6111, 0.375, 0.6111, 0.4062, 0.6111, 0.4063, 0.6389, 0.375, 0.6389, 0.375, 0.6389, 0.4063, 0.6389, 0.4063, 0.6667, 0.375, 0.6667, 0.375, 0.6667, 0.4063, 0.6667, 0.4062, 0.6944, 0.375, 0.6944, 0.375, 0.6944, 0.4062, 0.6944, 0.4062, 0.7222, 0.375, 0.7222, 0.5938, 0.5, 0.625, 0.5, 0.625, 0.5278, 0.5938, 0.5278, 0.5938, 0.5278, 0.625, 0.5278, 0.625, 0.5556, 0.5938, 0.5556, 0.5938, 0.5556, 0.625, 0.5556, 0.625, 0.5833, 0.5938, 0.5833, 0.5938, 0.5833, 0.625, 0.5833, 0.625, 0.6111, 0.5938, 0.6111, 0.5938, 0.6111, 0.625, 0.6111, 0.625, 0.6389, 0.5938, 0.6389, 0.5938, 0.6389, 0.625, 0.6389, 0.625, 0.6667, 0.5938, 0.6667, 0.5938, 0.6667, 0.625, 0.6667, 0.625, 0.6944, 0.5938, 0.6944, 0.5938, 0.6944, 0.625, 0.6944, 0.625, 0.7222, 0.5938, 0.7222, 0.3438, 0.5, 0.375, 0.5, 0.375, 0.5278, 0.3438, 0.5278, 0.3438, 0.5278, 0.375, 0.5278, 0.375, 0.5556, 0.3438, 0.5556, 0.3438, 0.5556, 0.375, 0.5556, 0.375, 0.5833, 0.3438, 0.5833, 0.3438, 0.5833, 0.375, 0.5833, 0.375, 0.6111, 0.3438, 0.6111, 0.3438, 0.6111, 0.375, 0.6111, 0.375, 0.6389, 0.3438, 0.6389, 0.3438, 0.6389, 0.375, 0.6389, 0.375, 0.6667, 0.3438, 0.6667, 0.3438, 0.6667, 0.375, 0.6667, 0.375, 0.6944, 0.3438, 0.6944, 0.3438, 0.6944, 0.375, 0.6944, 0.375, 0.7222, 0.3438, 0.7222, 0.5938, 0.0, 0.625, 0.0, 0.625, 0.02778, 0.5938, 0.02778, 0.5938, 0.02778, 0.625, 0.02778, 0.625, 0.05556, 0.5938, 0.05556, 0.5938, 0.05556, 0.625, 0.05556, 0.625, 0.08333, 0.5938, 0.08333, 0.5938, 0.08333, 0.625, 0.08333, 0.625, 0.1111, 0.5938, 0.1111, 0.5938, 0.1111, 0.625, 0.1111, 0.625, 0.1389, 0.5938, 0.1389, 0.5938, 0.1389, 0.625, 0.1389, 0.625, 0.1667, 0.5938, 0.1667, 0.5938, 0.1667, 0.625, 0.1667, 0.625, 0.1944, 0.5938, 0.1944, 0.5938, 0.1944, 0.625, 0.1944, 0.625, 0.2222, 0.5938, 0.2222, 0.8438, 0.5, 0.875, 0.5, 0.875, 0.5278, 0.8438, 0.5278, 0.8438, 0.5278, 0.875, 0.5278, 0.875, 0.5556, 0.8438, 0.5556, 0.8438, 0.5556, 0.875, 0.5556, 0.875, 0.5833, 0.8438, 0.5833, 0.8438, 0.5833, 0.875, 0.5833, 0.875, 0.6111, 0.8438, 0.6111, 0.8438, 0.6111, 0.875, 0.6111, 0.875, 0.6389, 0.8438, 0.6389, 0.8438, 0.6389, 0.875, 0.6389, 0.875, 0.6667, 0.8438, 0.6667, 0.8438, 0.6667, 0.875, 0.6667, 0.875, 0.6944, 0.8438, 0.6944, 0.8438, 0.6944, 0.875, 0.6944, 0.875, 0.7222, 0.8438, 0.7222, 0.625, 0.6944, 0.6562, 0.6944, 0.6562, 0.7222, 0.625, 0.7222, 0.6562, 0.6944, 0.6875, 0.6944, 0.6875, 0.7222, 0.6562, 0.7222, 0.6875, 0.6944, 0.7188, 0.6944, 0.7188, 0.7222, 0.6875, 0.7222, 0.7188, 0.6944, 0.75, 0.6944, 0.75, 0.7222, 0.7188, 0.7222, 0.75, 0.6944, 0.7812, 0.6944, 0.7812, 0.7222, 0.75, 0.7222, 0.7812, 0.6944, 0.8125, 0.6944, 0.8125, 0.7222, 0.7812, 0.7222, 0.8125, 0.6944, 0.8438, 0.6944, 0.8438, 0.7222, 0.8125, 0.7222, 0.625, 0.6667, 0.6562, 0.6667, 0.6562, 0.6944, 0.625, 0.6944, 0.6562, 0.6667, 0.6875, 0.6667, 0.6875, 0.6944, 0.6562, 0.6944, 0.6875, 0.6667, 0.7188, 0.6667, 0.7188, 0.6944, 0.6875, 0.6944, 0.7188, 0.6667, 0.75, 0.6667, 0.75, 0.6944, 0.7188, 0.6944, 0.75, 0.6667, 0.7812, 0.6667, 0.7812, 0.6944, 0.75, 0.6944, 0.7812, 0.6667, 0.8125, 0.6667, 0.8125, 0.6944, 0.7812, 0.6944, 0.8125, 0.6667, 0.8438, 0.6667, 0.8438, 0.6944, 0.8125, 0.6944, 0.625, 0.6389, 0.6562, 0.6389, 0.6562, 0.6667, 0.625, 0.6667, 0.6562, 0.6389, 0.6875, 0.6389, 0.6875, 0.6667, 0.6562, 0.6667, 0.6875, 0.6389, 0.7188, 0.6389, 0.7188, 0.6667, 0.6875, 0.6667, 0.7188, 0.6389, 0.75, 0.6389, 0.75, 0.6667, 0.7188, 0.6667, 0.75, 0.6389, 0.7812, 0.6389, 0.7812, 0.6667, 0.75, 0.6667, 0.7812, 0.6389, 0.8125, 0.6389, 0.8125, 0.6667, 0.7812, 0.6667, 0.8125, 0.6389, 0.8438, 0.6389, 0.8438, 0.6667, 0.8125, 0.6667, 0.625, 0.6111, 0.6562, 0.6111, 0.6562, 0.6389, 0.625, 0.6389, 0.6562, 0.6111, 0.6875, 0.6111, 0.6875, 0.6389, 0.6562, 0.6389, 0.6875, 0.6111, 0.7188, 0.6111, 0.7188, 0.6389, 0.6875, 0.6389, 0.7188, 0.6111, 0.75, 0.6111, 0.75, 0.6389, 0.7188, 0.6389, 0.75, 0.6111, 0.7812, 0.6111, 0.7812, 0.6389, 0.75, 0.6389, 0.7812, 0.6111, 0.8125, 0.6111, 0.8125, 0.6389, 0.7812, 0.6389, 0.8125, 0.6111, 0.8438, 0.6111, 0.8438, 0.6389, 0.8125, 0.6389, 0.625, 0.5833, 0.6562, 0.5833, 0.6562, 0.6111, 0.625, 0.6111, 0.6562, 0.5833, 0.6875, 0.5833, 0.6875, 0.6111, 0.6562, 0.6111, 0.6875, 0.5833, 0.7188, 0.5833, 0.7188, 0.6111, 0.6875, 0.6111, 0.7188, 0.5833, 0.75, 0.5833, 0.75, 0.6111, 0.7188, 0.6111, 0.75, 0.5833, 0.7812, 0.5833, 0.7812, 0.6111, 0.75, 0.6111, 0.7812, 0.5833, 0.8125, 0.5833, 0.8125, 0.6111, 0.7812, 0.6111, 0.8125, 0.5833, 0.8438, 0.5833, 0.8438, 0.6111, 0.8125, 0.6111, 0.625, 0.5556, 0.6562, 0.5556, 0.6562, 0.5833, 0.625, 0.5833, 0.6562, 0.5556, 0.6875, 0.5556, 0.6875, 0.5833, 0.6562, 0.5833, 0.6875, 0.5556, 0.7188, 0.5556, 0.7188, 0.5833, 0.6875, 0.5833, 0.7188, 0.5556, 0.75, 0.5556, 0.75, 0.5833, 0.7188, 0.5833, 0.75, 0.5556, 0.7812, 0.5556, 0.7812, 0.5833, 0.75, 0.5833, 0.7812, 0.5556, 0.8125, 0.5556, 0.8125, 0.5833, 0.7812, 0.5833, 0.8125, 0.5556, 0.8438, 0.5556, 0.8438, 0.5833, 0.8125, 0.5833, 0.625, 0.5278, 0.6562, 0.5278, 0.6562, 0.5556, 0.625, 0.5556, 0.6562, 0.5278, 0.6875, 0.5278, 0.6875, 0.5556, 0.6562, 0.5556, 0.6875, 0.5278, 0.7188, 0.5278, 0.7188, 0.5556, 0.6875, 0.5556, 0.7188, 0.5278, 0.75, 0.5278, 0.75, 0.5556, 0.7188, 0.5556, 0.75, 0.5278, 0.7812, 0.5278, 0.7812, 0.5556, 0.75, 0.5556, 0.7812, 0.5278, 0.8125, 0.5278, 0.8125, 0.5556, 0.7812, 0.5556, 0.8125, 0.5278, 0.8438, 0.5278, 0.8438, 0.5556, 0.8125, 0.5556, 0.625, 0.5, 0.6562, 0.5, 0.6562, 0.5278, 0.625, 0.5278, 0.6562, 0.5, 0.6875, 0.5, 0.6875, 0.5278, 0.6562, 0.5278, 0.6875, 0.5, 0.7188, 0.5, 0.7188, 0.5278, 0.6875, 0.5278, 0.7188, 0.5, 0.75, 0.5, 0.75, 0.5278, 0.7188, 0.5278, 0.75, 0.5, 0.7812, 0.5, 0.7812, 0.5278, 0.75, 0.5278, 0.7812, 0.5, 0.8125, 0.5, 0.8125, 0.5278, 0.7812, 0.5278, 0.8125, 0.5, 0.8438, 0.5, 0.8438, 0.5278, 0.8125, 0.5278, 0.125, 0.6944, 0.1562, 0.6944, 0.1562, 0.7222, 0.125, 0.7222, 0.1562, 0.6944, 0.1875, 0.6944, 0.1875, 0.7222, 0.1562, 0.7222, 0.1875, 0.6944, 0.2188, 0.6944, 0.2188, 0.7222, 0.1875, 0.7222, 0.2188, 0.6944, 0.25, 0.6944, 0.25, 0.7222, 0.2188, 0.7222, 0.25, 0.6944, 0.2812, 0.6944, 0.2812, 0.7222, 0.25, 0.7222, 0.2812, 0.6944, 0.3125, 0.6944, 0.3125, 0.7222, 0.2812, 0.7222, 0.3125, 0.6944, 0.3438, 0.6944, 0.3438, 0.7222, 0.3125, 0.7222, 0.125, 0.6667, 0.1562, 0.6667, 0.1562, 0.6944, 0.125, 0.6944, 0.1562, 0.6667, 0.1875, 0.6667, 0.1875, 0.6944, 0.1562, 0.6944, 0.1875, 0.6667, 0.2188, 0.6667, 0.2188, 0.6944, 0.1875, 0.6944, 0.2188, 0.6667, 0.25, 0.6667, 0.25, 0.6944, 0.2188, 0.6944, 0.25, 0.6667, 0.2812, 0.6667, 0.2812, 0.6944, 0.25, 0.6944, 0.2812, 0.6667, 0.3125, 0.6667, 0.3125, 0.6944, 0.2812, 0.6944, 0.3125, 0.6667, 0.3438, 0.6667, 0.3438, 0.6944, 0.3125, 0.6944, 0.125, 0.6389, 0.1562, 0.6389, 0.1562, 0.6667, 0.125, 0.6667, 0.1562, 0.6389, 0.1875, 0.6389, 0.1875, 0.6667, 0.1562, 0.6667, 0.1875, 0.6389, 0.2188, 0.6389, 0.2188, 0.6667, 0.1875, 0.6667, 0.2188, 0.6389, 0.25, 0.6389, 0.25, 0.6667, 0.2188, 0.6667, 0.25, 0.6389, 0.2812, 0.6389, 0.2812, 0.6667, 0.25, 0.6667, 0.2812, 0.6389, 0.3125, 0.6389, 0.3125, 0.6667, 0.2812, 0.6667, 0.3125, 0.6389, 0.3438, 0.6389, 0.3438, 0.6667, 0.3125, 0.6667, 0.125, 0.6111, 0.1562, 0.6111, 0.1562, 0.6389, 0.125, 0.6389, 0.1562, 0.6111, 0.1875, 0.6111, 0.1875, 0.6389, 0.1562, 0.6389, 0.1875, 0.6111, 0.2188, 0.6111, 0.2188, 0.6389, 0.1875, 0.6389, 0.2188, 0.6111, 0.25, 0.6111, 0.25, 0.6389, 0.2188, 0.6389, 0.25, 0.6111, 0.2812, 0.6111, 0.2812, 0.6389, 0.25, 0.6389, 0.2812, 0.6111, 0.3125, 0.6111, 0.3125, 0.6389, 0.2812, 0.6389, 0.3125, 0.6111, 0.3438, 0.6111, 0.3438, 0.6389, 0.3125, 0.6389, 0.125, 0.5833, 0.1562, 0.5833, 0.1562, 0.6111, 0.125, 0.6111, 0.1562, 0.5833, 0.1875, 0.5833, 0.1875, 0.6111, 0.1562, 0.6111, 0.1875, 0.5833, 0.2188, 0.5833, 0.2188, 0.6111, 0.1875, 0.6111, 0.2188, 0.5833, 0.25, 0.5833, 0.25, 0.6111, 0.2188, 0.6111, 0.25, 0.5833, 0.2812, 0.5833, 0.2812, 0.6111, 0.25, 0.6111, 0.2812, 0.5833, 0.3125, 0.5833, 0.3125, 0.6111, 0.2812, 0.6111, 0.3125, 0.5833, 0.3438, 0.5833, 0.3438, 0.6111, 0.3125, 0.6111, 0.125, 0.5556, 0.1562, 0.5556, 0.1562, 0.5833, 0.125, 0.5833, 0.1562, 0.5556, 0.1875, 0.5556, 0.1875, 0.5833, 0.1562, 0.5833, 0.1875, 0.5556, 0.2188, 0.5556, 0.2188, 0.5833, 0.1875, 0.5833, 0.2188, 0.5556, 0.25, 0.5556, 0.25, 0.5833, 0.2188, 0.5833, 0.25, 0.5556, 0.2812, 0.5556, 0.2812, 0.5833, 0.25, 0.5833, 0.2812, 0.5556, 0.3125, 0.5556, 0.3125, 0.5833, 0.2812, 0.5833, 0.3125, 0.5556, 0.3438, 0.5556, 0.3438, 0.5833, 0.3125, 0.5833, 0.125, 0.5278, 0.1562, 0.5278, 0.1562, 0.5556, 0.125, 0.5556, 0.1562, 0.5278, 0.1875, 0.5278, 0.1875, 0.5556, 0.1562, 0.5556, 0.1875, 0.5278, 0.2188, 0.5278, 0.2188, 0.5556, 0.1875, 0.5556, 0.2188, 0.5278, 0.25, 0.5278, 0.25, 0.5556, 0.2188, 0.5556, 0.25, 0.5278, 0.2812, 0.5278, 0.2812, 0.5556, 0.25, 0.5556, 0.2812, 0.5278, 0.3125, 0.5278, 0.3125, 0.5556, 0.2812, 0.5556, 0.3125, 0.5278, 0.3438, 0.5278, 0.3438, 0.5556, 0.3125, 0.5556, 0.125, 0.5, 0.1562, 0.5, 0.1562, 0.5278, 0.125, 0.5278, 0.1562, 0.5, 0.1875, 0.5, 0.1875, 0.5278, 0.1562, 0.5278, 0.1875, 0.5, 0.2188, 0.5, 0.2188, 0.5278, 0.1875, 0.5278, 0.2188, 0.5, 0.25, 0.5, 0.25, 0.5278, 0.2188, 0.5278, 0.25, 0.5, 0.2812, 0.5, 0.2812, 0.5278, 0.25, 0.5278, 0.2812, 0.5, 0.3125, 0.5, 0.3125, 0.5278, 0.2812, 0.5278, 0.3125, 0.5, 0.3438, 0.5, 0.3438, 0.5278, 0.3125, 0.5278, 0.5625, 0.75, 0.5938, 0.75, 0.5938, 0.7812, 0.5625, 0.7812, 0.5625, 0.7812, 0.5938, 0.7812, 0.5938, 0.8125, 0.5625, 0.8125, 0.5625, 0.8125, 0.5938, 0.8125, 0.5938, 0.8438, 0.5625, 0.8438, 0.5625, 0.8438, 0.5938, 0.8438, 0.5938, 0.875, 0.5625, 0.875, 0.5625, 0.875, 0.5938, 0.875, 0.5938, 0.9062, 0.5625, 0.9062, 0.5625, 0.9062, 0.5938, 0.9062, 0.5938, 0.9375, 0.5625, 0.9375, 0.5625, 0.9375, 0.5938, 0.9375, 0.5938, 0.9688, 0.5625, 0.9688, 0.5312, 0.75, 0.5625, 0.75, 0.5625, 0.7812, 0.5312, 0.7812, 0.5312, 0.7812, 0.5625, 0.7812, 0.5625, 0.8125, 0.5312, 0.8125, 0.5312, 0.8125, 0.5625, 0.8125, 0.5625, 0.8438, 0.5312, 0.8438, 0.5312, 0.8438, 0.5625, 0.8438, 0.5625, 0.875, 0.5312, 0.875, 0.5312, 0.875, 0.5625, 0.875, 0.5625, 0.9062, 0.5312, 0.9062, 0.5312, 0.9062, 0.5625, 0.9062, 0.5625, 0.9375, 0.5312, 0.9375, 0.5312, 0.9375, 0.5625, 0.9375, 0.5625, 0.9688, 0.5312, 0.9688, 0.5, 0.75, 0.5312, 0.75, 0.5312, 0.7812, 0.5, 0.7812, 0.5, 0.7812, 0.5312, 0.7812, 0.5312, 0.8125, 0.5, 0.8125, 0.5, 0.8125, 0.5312, 0.8125, 0.5312, 0.8438, 0.5, 0.8438, 0.5, 0.8438, 0.5312, 0.8438, 0.5312, 0.875, 0.5, 0.875, 0.5, 0.875, 0.5312, 0.875, 0.5312, 0.9062, 0.5, 0.9062, 0.5, 0.9062, 0.5312, 0.9062, 0.5312, 0.9375, 0.5, 0.9375, 0.5, 0.9375, 0.5312, 0.9375, 0.5312, 0.9688, 0.5, 0.9688, 0.4688, 0.75, 0.5, 0.75, 0.5, 0.7812, 0.4688, 0.7812, 0.4688, 0.7812, 0.5, 0.7812, 0.5, 0.8125, 0.4688, 0.8125, 0.4688, 0.8125, 0.5, 0.8125, 0.5, 0.8438, 0.4688, 0.8438, 0.4688, 0.8438, 0.5, 0.8438, 0.5, 0.875, 0.4688, 0.875, 0.4688, 0.875, 0.5, 0.875, 0.5, 0.9062, 0.4688, 0.9062, 0.4688, 0.9062, 0.5, 0.9062, 0.5, 0.9375, 0.4688, 0.9375, 0.4688, 0.9375, 0.5, 0.9375, 0.5, 0.9688, 0.4688, 0.9688, 0.4375, 0.75, 0.4688, 0.75, 0.4688, 0.7812, 0.4375, 0.7812, 0.4375, 0.7812, 0.4688, 0.7812, 0.4688, 0.8125, 0.4375, 0.8125, 0.4375, 0.8125, 0.4688, 0.8125, 0.4688, 0.8438, 0.4375, 0.8438, 0.4375, 0.8438, 0.4688, 0.8438, 0.4688, 0.875, 0.4375, 0.875, 0.4375, 0.875, 0.4688, 0.875, 0.4688, 0.9062, 0.4375, 0.9062, 0.4375, 0.9062, 0.4688, 0.9062, 0.4688, 0.9375, 0.4375, 0.9375, 0.4375, 0.9375, 0.4688, 0.9375, 0.4688, 0.9688, 0.4375, 0.9688, 0.4062, 0.75, 0.4375, 0.75, 0.4375, 0.7812, 0.4062, 0.7812, 0.4062, 0.7812, 0.4375, 0.7812, 0.4375, 0.8125, 0.4062, 0.8125, 0.4062, 0.8125, 0.4375, 0.8125, 0.4375, 0.8438, 0.4062, 0.8438, 0.4062, 0.8438, 0.4375, 0.8438, 0.4375, 0.875, 0.4063, 0.875, 0.4063, 0.875, 0.4375, 0.875, 0.4375, 0.9062, 0.4063, 0.9062, 0.4063, 0.9062, 0.4375, 0.9062, 0.4375, 0.9375, 0.4062, 0.9375, 0.4062, 0.9375, 0.4375, 0.9375, 0.4375, 0.9688, 0.4062, 0.9688, 0.375, 0.75, 0.4062, 0.75, 0.4062, 0.7812, 0.375, 0.7812, 0.375, 0.7812, 0.4062, 0.7812, 0.4062, 0.8125, 0.375, 0.8125, 0.375, 0.8125, 0.4062, 0.8125, 0.4062, 0.8438, 0.375, 0.8438, 0.375, 0.8438, 0.4062, 0.8438, 0.4063, 0.875, 0.375, 0.875, 0.375, 0.875, 0.4063, 0.875, 0.4063, 0.9062, 0.375, 0.9062, 0.375, 0.9062, 0.4063, 0.9062, 0.4062, 0.9375, 0.375, 0.9375, 0.375, 0.9375, 0.4062, 0.9375, 0.4062, 0.9688, 0.375, 0.9688, 0.5625, 0.25, 0.5938, 0.25, 0.5938, 0.2812, 0.5625, 0.2812, 0.5625, 0.2812, 0.5938, 0.2812, 0.5938, 0.3125, 0.5625, 0.3125, 0.5625, 0.3125, 0.5938, 0.3125, 0.5938, 0.3438, 0.5625, 0.3438, 0.5625, 0.3438, 0.5938, 0.3438, 0.5938, 0.375, 0.5625, 0.375, 0.5625, 0.375, 0.5938, 0.375, 0.5938, 0.4062, 0.5625, 0.4062, 0.5625, 0.4062, 0.5938, 0.4062, 0.5938, 0.4375, 0.5625, 0.4375, 0.5625, 0.4375, 0.5938, 0.4375, 0.5938, 0.4688, 0.5625, 0.4688, 0.5312, 0.25, 0.5625, 0.25, 0.5625, 0.2812, 0.5312, 0.2812, 0.5312, 0.2812, 0.5625, 0.2812, 0.5625, 0.3125, 0.5312, 0.3125, 0.5312, 0.3125, 0.5625, 0.3125, 0.5625, 0.3438, 0.5312, 0.3438, 0.5312, 0.3438, 0.5625, 0.3438, 0.5625, 0.375, 0.5312, 0.375, 0.5312, 0.375, 0.5625, 0.375, 0.5625, 0.4062, 0.5312, 0.4062, 0.5312, 0.4062, 0.5625, 0.4062, 0.5625, 0.4375, 0.5312, 0.4375, 0.5312, 0.4375, 0.5625, 0.4375, 0.5625, 0.4688, 0.5312, 0.4688, 0.5, 0.25, 0.5312, 0.25, 0.5312, 0.2812, 0.5, 0.2812, 0.5, 0.2812, 0.5312, 0.2812, 0.5312, 0.3125, 0.5, 0.3125, 0.5, 0.3125, 0.5312, 0.3125, 0.5312, 0.3438, 0.5, 0.3438, 0.5, 0.3438, 0.5312, 0.3438, 0.5312, 0.375, 0.5, 0.375, 0.5, 0.375, 0.5312, 0.375, 0.5312, 0.4062, 0.5, 0.4062, 0.5, 0.4062, 0.5312, 0.4062, 0.5312, 0.4375, 0.5, 0.4375, 0.5, 0.4375, 0.5312, 0.4375, 0.5312, 0.4688, 0.5, 0.4688, 0.4688, 0.25, 0.5, 0.25, 0.5, 0.2812, 0.4688, 0.2812, 0.4688, 0.2812, 0.5, 0.2812, 0.5, 0.3125, 0.4688, 0.3125, 0.4688, 0.3125, 0.5, 0.3125, 0.5, 0.3438, 0.4688, 0.3438, 0.4688, 0.3438, 0.5, 0.3438, 0.5, 0.375, 0.4688, 0.375, 0.4688, 0.375, 0.5, 0.375, 0.5, 0.4062, 0.4688, 0.4062, 0.4688, 0.4062, 0.5, 0.4062, 0.5, 0.4375, 0.4688, 0.4375, 0.4688, 0.4375, 0.5, 0.4375, 0.5, 0.4688, 0.4688, 0.4688, 0.4375, 0.25, 0.4688, 0.25, 0.4688, 0.2812, 0.4375, 0.2812, 0.4375, 0.2812, 0.4688, 0.2812, 0.4688, 0.3125, 0.4375, 0.3125, 0.4375, 0.3125, 0.4688, 0.3125, 0.4688, 0.3438, 0.4375, 0.3438, 0.4375, 0.3438, 0.4688, 0.3438, 0.4688, 0.375, 0.4375, 0.375, 0.4375, 0.375, 0.4688, 0.375, 0.4688, 0.4062, 0.4375, 0.4062, 0.4375, 0.4062, 0.4688, 0.4062, 0.4688, 0.4375, 0.4375, 0.4375, 0.4375, 0.4375, 0.4688, 0.4375, 0.4688, 0.4688, 0.4375, 0.4688, 0.4062, 0.25, 0.4375, 0.25, 0.4375, 0.2812, 0.4062, 0.2812, 0.4062, 0.2812, 0.4375, 0.2812, 0.4375, 0.3125, 0.4062, 0.3125, 0.4062, 0.3125, 0.4375, 0.3125, 0.4375, 0.3438, 0.4062, 0.3438, 0.4062, 0.3438, 0.4375, 0.3438, 0.4375, 0.375, 0.4063, 0.375, 0.4063, 0.375, 0.4375, 0.375, 0.4375, 0.4062, 0.4063, 0.4062, 0.4063, 0.4062, 0.4375, 0.4062, 0.4375, 0.4375, 0.4062, 0.4375, 0.4062, 0.4375, 0.4375, 0.4375, 0.4375, 0.4688, 0.4062, 0.4688, 0.375, 0.25, 0.4062, 0.25, 0.4062, 0.2812, 0.375, 0.2812, 0.375, 0.2812, 0.4062, 0.2812, 0.4062, 0.3125, 0.375, 0.3125, 0.375, 0.3125, 0.4062, 0.3125, 0.4062, 0.3438, 0.375, 0.3438, 0.375, 0.3438, 0.4062, 0.3438, 0.4063, 0.375, 0.375, 0.375, 0.375, 0.375, 0.4063, 0.375, 0.4063, 0.4062, 0.375, 0.4062, 0.375, 0.4062, 0.4063, 0.4062, 0.4062, 0.4375, 0.375, 0.4375, 0.375, 0.4375, 0.4062, 0.4375, 0.4062, 0.4688, 0.375, 0.4688, 0.5938, 0.25, 0.625, 0.25, 0.625, 0.2812, 0.5938, 0.2812, 0.5938, 0.2812, 0.625, 0.2812, 0.625, 0.3125, 0.5938, 0.3125, 0.5938, 0.3125, 0.625, 0.3125, 0.625, 0.3438, 0.5938, 0.3438, 0.5938, 0.3438, 0.625, 0.3438, 0.625, 0.375, 0.5938, 0.375, 0.5938, 0.375, 0.625, 0.375, 0.625, 0.4062, 0.5938, 0.4062, 0.5938, 0.4062, 0.625, 0.4062, 0.625, 0.4375, 0.5938, 0.4375, 0.5938, 0.4375, 0.625, 0.4375, 0.625, 0.4688, 0.5938, 0.4688, 0.125, 0.7222, 0.1562, 0.7222, 0.1562, 0.75, 0.125, 0.75, 0.1562, 0.7222, 0.1875, 0.7222, 0.1875, 0.75, 0.1562, 0.75, 0.1875, 0.7222, 0.2188, 0.7222, 0.2188, 0.75, 0.1875, 0.75, 0.2188, 0.7222, 0.25, 0.7222, 0.25, 0.75, 0.2188, 0.75, 0.25, 0.7222, 0.2812, 0.7222, 0.2812, 0.75, 0.25, 0.75, 0.2812, 0.7222, 0.3125, 0.7222, 0.3125, 0.75, 0.2812, 0.75, 0.3125, 0.7222, 0.3438, 0.7222, 0.3438, 0.75, 0.3125, 0.75, 0.5938, 0.75, 0.625, 0.75, 0.625, 0.7812, 0.5938, 0.7812, 0.5938, 0.7812, 0.625, 0.7812, 0.625, 0.8125, 0.5938, 0.8125, 0.5938, 0.8125, 0.625, 0.8125, 0.625, 0.8438, 0.5938, 0.8438, 0.5938, 0.8438, 0.625, 0.8438, 0.625, 0.875, 0.5938, 0.875, 0.5938, 0.875, 0.625, 0.875, 0.625, 0.9062, 0.5938, 0.9062, 0.5938, 0.9062, 0.625, 0.9062, 0.625, 0.9375, 0.5938, 0.9375, 0.5938, 0.9375, 0.625, 0.9375, 0.625, 0.9688, 0.5938, 0.9688, 0.625, 0.7222, 0.6562, 0.7222, 0.6562, 0.75, 0.625, 0.75, 0.6562, 0.7222, 0.6875, 0.7222, 0.6875, 0.75, 0.6562, 0.75, 0.6875, 0.7222, 0.7188, 0.7222, 0.7188, 0.75, 0.6875, 0.75, 0.7188, 0.7222, 0.75, 0.7222, 0.75, 0.75, 0.7188, 0.75, 0.75, 0.7222, 0.7812, 0.7222, 0.7812, 0.75, 0.75, 0.75, 0.7812, 0.7222, 0.8125, 0.7222, 0.8125, 0.75, 0.7812, 0.75, 0.8125, 0.7222, 0.8438, 0.7222, 0.8438, 0.75, 0.8125, 0.75])
me_cube.materials.append(mat_material)
me_cube.use_mirror_vertex_groups = False
me_cube.update()

# ---- objects
ob_cube = bpy.data.objects.new('Cube', me_cube)
ob_light = bpy.data.objects.new('Light', light_light)
ob_camera = bpy.data.objects.new('Camera', cam_camera)

# ---- transforms, parenting, visibility, modifiers, constraints
ob_cube.location = (0.0, 0.0, 0.0)
ob_cube.lock_rotations_4d = False
ob_cube.empty_display_type = 'ARROWS'
ob_cube.lineart.crease_threshold = 0.0
ob_light.location = (4.076, 1.005, 5.904)
ob_light.rotation_euler = (0.6503, 0.05522, 1.866)
ob_light.lock_rotations_4d = False
ob_light.empty_display_type = 'ARROWS'
ob_light.color = (0.0, 0.0, 0.0, 0.0)
ob_light.lineart.crease_threshold = 0.0
ob_camera.location = (7.359, -6.926, 4.958)
ob_camera.rotation_euler = (1.109, 0.0, 0.8149)
ob_camera.lock_rotations_4d = False
ob_camera.empty_display_type = 'ARROWS'
ob_camera.color = (0.0, 0.0, 0.0, 0.0)
ob_camera.display_type = 'WIRE'
ob_camera.lineart.crease_threshold = 0.0

# ---- collection membership
col_collection.objects.link(ob_cube)
col_collection.objects.link(ob_light)
col_collection.objects.link(ob_camera)

# ---- scene / render settings (as saved in the file)
scene.camera = ob_camera
scene.frame_start = 1; scene.frame_end = 250; scene.frame_set(1)
scene.render.engine = 'BLENDER_EEVEE_NEXT'
bpy.context.view_layer.update()
